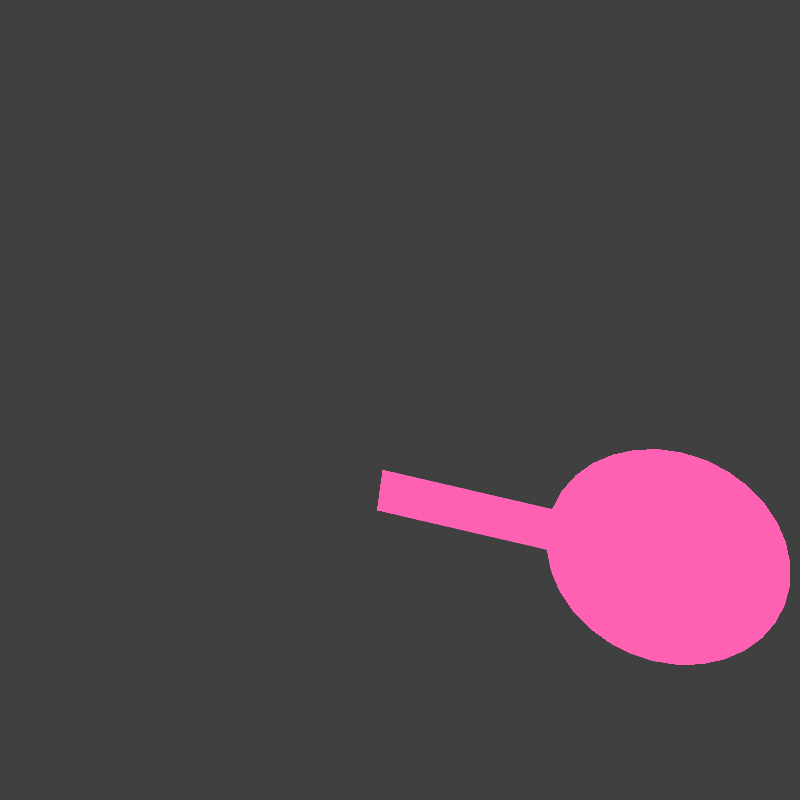# Source: paddle.blend  (saved by Blender 4.2.66; exported with 4.5.12 LTS)
import bpy
from mathutils import Matrix  # noqa: F401  (used for matrix-valued properties, if any)

bpy.ops.wm.read_factory_settings(use_empty=True)
scene = bpy.context.scene
scene.name = 'Scene'

# ---- collections
col_collection = bpy.data.collections.new('Collection'); scene.collection.children.link(col_collection)

# ---- materials (node trees are filled in below, after node groups)
mat_material_001 = bpy.data.materials.new('Material.001')

# ---- material node trees
mat_material_001.use_nodes = True; mat_material_001.node_tree.nodes.clear()
_N = mat_material_001.node_tree.nodes; _L = mat_material_001.node_tree.links
n0 = _N.new('ShaderNodeOutputMaterial'); n0.name = 'Material Output'; n0.location = (300, 300)
n1 = _N.new('ShaderNodeRGB'); n1.name = 'RGB'; n1.location = (66, 282)
n1.outputs[0].default_value = (1.0, 0.1195, 0.4452, 1.0)
_L.new(n1.outputs[0], n0.inputs[0])
n0.is_active_output = True

# ---- world
world_world = bpy.data.worlds.new('World'); scene.world = world_world
world_world.use_nodes = True; world_world.node_tree.nodes.clear()
_N = world_world.node_tree.nodes; _L = world_world.node_tree.links
n0 = _N.new('ShaderNodeOutputWorld'); n0.name = 'World Output'; n0.location = (300, 300)
n1 = _N.new('ShaderNodeBackground'); n1.name = 'Background'; n1.location = (10, 300)
n1.inputs[0].default_value = (0.05088, 0.05088, 0.05088, 1.0)
_L.new(n1.outputs[0], n0.inputs[0])
n0.is_active_output = True
world_world.color = (0.05088, 0.05088, 0.05088)
world_world.sun_shadow_jitter_overblur = 0.0

# ---- cameras
cam_camera_001 = bpy.data.cameras.new('Camera.001')
cam_camera_001.type = 'ORTHO'

# ---- meshes
me_circle = bpy.data.meshes.new('Circle')
me_circle.from_pydata([(-2.141, -0.02809, 0.7382), (-2.336, -0.0473, 0.7382), (-2.523, -0.1042, 0.7382), (-2.696, -0.1966, 0.7382), (-2.848, -0.321, 0.7382), (-2.972, -0.4725, 0.7382), (-3.064, -0.6454, 0.7382), (-3.121, -0.833, 0.7382), (-3.141, -1.028, 0.7382), (-3.121, -1.223, 0.7382), (-3.064, -1.411, 0.7382), (-2.972, -1.584, 0.7382), (-2.848, -1.735, 0.7382), (-2.696, -1.86, 0.7382), (-2.523, -1.952, 0.7382), (-2.336, -2.009, 0.7382), (-2.141, -2.028, 0.7382), (-1.945, -2.009, 0.7382), (-1.758, -1.952, 0.7382), (-1.585, -1.86, 0.7382), (-1.433, -1.735, 0.7382), (-1.309, -1.584, 0.7382), (-1.217, -1.411, 0.7382), (-1.16, -1.223, 0.7382), (0.2358, -1.223, 0.7382), (-1.16, -0.833, 0.7382), (-1.217, -0.6454, 0.7382), (-1.309, -0.4725, 0.7382), (-1.433, -0.321, 0.7382), (-1.585, -0.1966, 0.7382), (-1.758, -0.1042, 0.7382), (-1.945, -0.0473, 0.7382), (0.2358, -0.833, 0.7382)], [], [(1, 2, 3, 4, 5, 6, 7, 8, 9, 10, 11, 12, 13, 14, 15, 16, 17, 18, 19, 20, 21, 22, 23, 24, 32, 25, 26, 27, 28, 29, 30, 31, 0)])
_uv = me_circle.uv_layers.new(name='UVMap')
_uv.uv.foreach_set('vector', [0.0, 0.0, 0.0, 0.0, 0.0, 0.0, 0.0, 0.0, 0.0, 0.0, 0.0, 0.0, 0.0, 0.0, 0.0, 0.0, 0.0, 0.0, 0.0, 0.0, 0.0, 0.0, 0.0, 0.0, 0.0, 0.0, 0.0, 0.0, 0.0, 0.0, 0.0, 0.0, 0.0, 0.0, 0.0, 0.0, 0.0, 0.0, 0.0, 0.0, 0.0, 0.0, 0.0, 0.0, 0.0, 0.0, 0.0, 0.0, 0.0, 0.0, 0.0, 0.0, 0.0, 0.0, 0.0, 0.0, 0.0, 0.0, 0.0, 0.0, 0.0, 0.0, 0.0, 0.0, 0.0, 0.0])
me_circle.materials.append(mat_material_001)
me_circle.update()

# ---- objects
ob_camera = bpy.data.objects.new('Camera', cam_camera_001)
ob_circle = bpy.data.objects.new('Circle', me_circle)

# ---- transforms, parenting, visibility, modifiers, constraints
ob_camera.location = (15.43, 3.29e-06, 4.134)
ob_camera.rotation_euler = (1.309, -2.566e-07, 1.571)
ob_camera.scale = (1.0, 1.0, 1.0)
ob_circle.location = (-2.998e-05, 0.001171, -0.2891)
ob_circle.rotation_euler = (1.279, -0.1806, -1.769)
ob_circle.scale = (0.9453, 0.9453, 0.9453)

# ---- collection membership
col_collection.objects.link(ob_camera)
col_collection.objects.link(ob_circle)

# ---- scene / render settings (as saved in the file)
scene.camera = ob_camera
scene.frame_start = 1; scene.frame_end = 10; scene.frame_set(4)
scene.render.engine = 'CYCLES'
scene.render.resolution_x = 48
scene.render.resolution_y = 48
scene.render.film_transparent = True
scene.cycles.filter_width = 0.01
scene.view_settings.view_transform = 'Standard'
bpy.context.view_layer.update()

# ---- added for rendering (the .blend has no usable light): sun
light_auto_sun = bpy.data.lights.new('AutoSun', 'SUN')
light_auto_sun.energy = 3.0
light_auto_sun.angle = 0.0523599
ob_auto_sun = bpy.data.objects.new('AutoSun', light_auto_sun)
scene.collection.objects.link(ob_auto_sun)
ob_auto_sun.rotation_euler = (0.872665, 0.174533, 0.523599)
bpy.context.view_layer.update()

